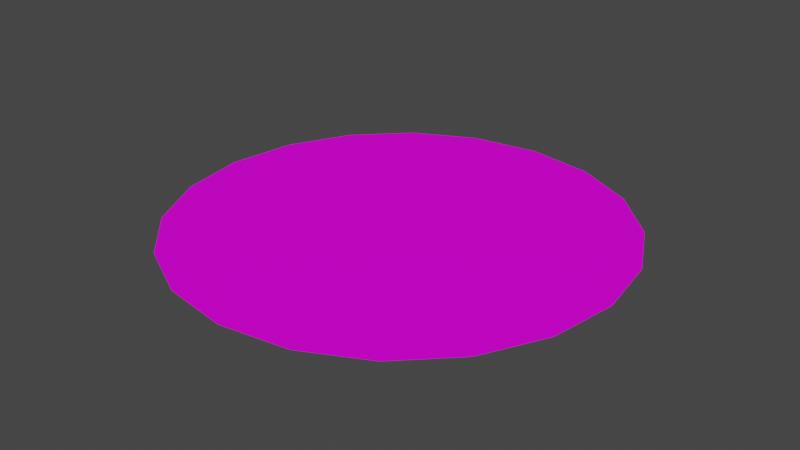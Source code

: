 # Source: shadow_1.blend  (saved by Blender 2.83.19; exported with 4.5.12 LTS)
import bpy
from mathutils import Matrix  # noqa: F401  (used for matrix-valued properties, if any)

bpy.ops.wm.read_factory_settings(use_empty=True)
scene = bpy.context.scene
scene.name = 'Scene'

# ---- collections
col_collection = bpy.data.collections.new('Collection'); scene.collection.children.link(col_collection)

# ---- images (referenced by path relative to the original .blend; pixels are not part of the script)
import os
ASSET_DIR = os.environ.get("B2B_ASSET_DIR", "")  # directory of the original .blend (textures are referenced by path, not embedded)
HERE = os.path.dirname(os.path.abspath(__file__))  # packed textures are extracted next to this script under _unpacked/

def load_image(name, relpath, width, height, colorspace="sRGB"):
    """Load a texture the original file referenced (path relative to the .blend, or extracted next to this script)."""
    p = next((c for c in (os.path.join(HERE, relpath), os.path.join(ASSET_DIR, relpath)) if relpath and os.path.exists(c)), "")
    if p:
        img = bpy.data.images.load(p, check_existing=True)
        img.name = name
    else:  # same state as the original file: an image datablock whose file is absent (Cycles renders it pink)
        img = bpy.data.images.new(name, width, height)
        img.source = "FILE"
        img.filepath = "//" + (relpath or name)
    img.colorspace_settings.name = colorspace
    return img
img_colortexture_png = load_image('colorTexture.png', 'colorTexture.png', 1024, 1024, 'sRGB')

# ---- materials (node trees are filled in below, after node groups)
mat_x = bpy.data.materials.new('材质')
mat_x.use_transparent_shadow = False

# ---- material node trees
mat_x.use_nodes = True; mat_x.node_tree.nodes.clear()
_N = mat_x.node_tree.nodes; _L = mat_x.node_tree.links
n0 = _N.new('ShaderNodeBsdfPrincipled'); n0.name = 'Principled BSDF'; n0.location = (10, 300)
n0.distribution = 'GGX'
n0.subsurface_method = 'BURLEY'
n0.inputs[2].default_value = 1.0
n0.inputs[3].default_value = 1.45
n0.inputs[13].default_value = 0.07662
n0.inputs[27].default_value = (0.0, 0.0, 0.0, 1.0)
n0.inputs[28].default_value = 1.0
n1 = _N.new('ShaderNodeOutputMaterial'); n1.name = 'Material Output'; n1.location = (300, 300)
n2 = _N.new('ShaderNodeTexImage'); n2.name = '图像纹理'; n2.location = (-332, 177)
n2.image = img_colortexture_png
_L.new(n0.outputs[0], n1.inputs[0])
_L.new(n2.outputs[0], n0.inputs[0])
n1.is_active_output = True

# ---- world
world_world = bpy.data.worlds.new('World'); scene.world = world_world
world_world.use_nodes = True; world_world.node_tree.nodes.clear()
_N = world_world.node_tree.nodes; _L = world_world.node_tree.links
n0 = _N.new('ShaderNodeOutputWorld'); n0.name = 'World Output'; n0.location = (300, 300)
n1 = _N.new('ShaderNodeBackground'); n1.name = 'Background'; n1.location = (10, 300)
n1.inputs[0].default_value = (0.05088, 0.05088, 0.05088, 1.0)
_L.new(n1.outputs[0], n0.inputs[0])
n0.is_active_output = True
world_world.color = (0.05088, 0.05088, 0.05088)
world_world.use_sun_shadow = False
world_world.sun_shadow_jitter_overblur = 0.0

# ---- meshes
me_x = bpy.data.meshes.new('圆环')
me_x.from_pydata([(0.0, 1.0, 0.0), (-0.309, 0.9511, 0.0), (-0.5878, 0.809, 0.0), (-0.809, 0.5878, 0.0), (-0.9511, 0.309, 0.0), (-1.0, -4.371e-08, 0.0), (-0.9511, -0.309, 0.0), (-0.809, -0.5878, 0.0), (-0.5878, -0.809, 0.0), (-0.309, -0.9511, 0.0), (3.258e-07, -1.0, 0.0), (0.309, -0.9511, 0.0), (0.5878, -0.809, 0.0), (0.809, -0.5878, 0.0), (0.9511, -0.309, 0.0), (1.0, 9.656e-07, 0.0), (0.9511, 0.309, 0.0), (0.809, 0.5878, 0.0), (0.5878, 0.809, 0.0), (0.309, 0.9511, 0.0)], [], [(1, 2, 3, 4, 5, 6, 7, 8, 9, 10, 11, 12, 13, 14, 15, 16, 17, 18, 19, 0)])
_uv = me_x.uv_layers.new(name='UV 贴图')
_uv.uv.foreach_set('vector', [0.6862, 0.8489, 0.6828, 0.8596, 0.6762, 0.8686, 0.6671, 0.8752, 0.6564, 0.8787, 0.6452, 0.8787, 0.6345, 0.8752, 0.6254, 0.8686, 0.6188, 0.8596, 0.6154, 0.8489, 0.6154, 0.8377, 0.6188, 0.827, 0.6254, 0.8179, 0.6345, 0.8113, 0.6452, 0.8078, 0.6564, 0.8078, 0.6671, 0.8113, 0.6762, 0.8179, 0.6828, 0.827, 0.6862, 0.8377])
me_x.materials.append(mat_x)
me_x.use_remesh_fix_poles = True
me_x.use_remesh_preserve_attributes = False
me_x.use_mirror_vertex_groups = False
me_x.update()

# ---- objects
ob_x = bpy.data.objects.new('圆环', me_x)

# ---- transforms, parenting, visibility, modifiers, constraints
ob_x.location = (0.0, 0.0, 0.0)
ob_x.lineart.crease_threshold = 0.0

# ---- collection membership
col_collection.objects.link(ob_x)

# ---- scene / render settings (as saved in the file)
scene.frame_start = 1; scene.frame_end = 250; scene.frame_set(1)
scene.render.engine = 'BLENDER_EEVEE_NEXT'
scene.cycles.use_denoising = False
scene.cycles.samples = 128
scene.cycles.sampling_pattern = 'TABULATED_SOBOL'
scene.cycles.use_adaptive_sampling = False
scene.cycles.use_light_tree = False
scene.view_settings.view_transform = 'Filmic'
bpy.context.view_layer.update()

# ---- added for rendering (the .blend has no active camera and no usable light): camera, sun
cam_auto = bpy.data.cameras.new('AutoCamera')
cam_auto.lens = 50.0
cam_auto.sensor_width = 36.0
cam_auto.clip_end = 1000.0
ob_auto_camera = bpy.data.objects.new('AutoCamera', cam_auto)
scene.collection.objects.link(ob_auto_camera)
ob_auto_camera.location = (2.61693, -3.14032, 2.09354)
ob_auto_camera.rotation_euler = (1.09748, -7.21219e-08, 0.694738)
scene.camera = ob_auto_camera
light_auto_sun = bpy.data.lights.new('AutoSun', 'SUN')
light_auto_sun.energy = 3.0
light_auto_sun.angle = 0.0523599
ob_auto_sun = bpy.data.objects.new('AutoSun', light_auto_sun)
scene.collection.objects.link(ob_auto_sun)
ob_auto_sun.rotation_euler = (0.872665, 0.174533, 0.523599)
bpy.context.view_layer.update()
